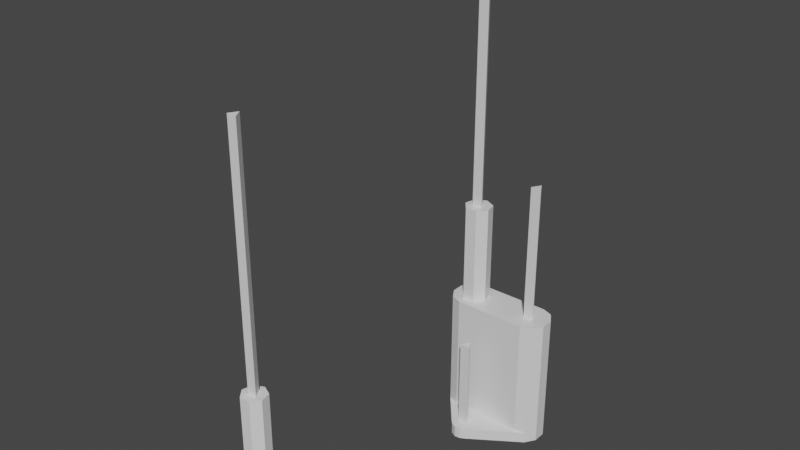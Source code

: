# Source: BigAntenna.blend  (saved by Blender 2.92.15; exported with 4.5.12 LTS)
import bpy
from mathutils import Matrix  # noqa: F401  (used for matrix-valued properties, if any)

bpy.ops.wm.read_factory_settings(use_empty=True)
scene = bpy.context.scene
scene.name = 'Scene'

# ---- collections
col_collection = bpy.data.collections.new('Collection'); scene.collection.children.link(col_collection)

# ---- materials (node trees are filled in below, after node groups)
mat_material = bpy.data.materials.new('Material')
mat_material.alpha_threshold = 0.0
mat_material.use_transparent_shadow = False
mat_material.line_color = (0.0, 0.0, 0.0, 1.0)

# ---- material node trees
mat_material.use_nodes = True; mat_material.node_tree.nodes.clear()
_N = mat_material.node_tree.nodes; _L = mat_material.node_tree.links
n0 = _N.new('ShaderNodeOutputMaterial'); n0.name = 'Material Output'; n0.location = (300, 300)
n1 = _N.new('ShaderNodeBsdfPrincipled'); n1.name = 'Principled BSDF'; n1.location = (10, 300)
n1.distribution = 'GGX'
n1.subsurface_method = 'BURLEY'
n1.inputs[2].default_value = 0.4
n1.inputs[3].default_value = 1.45
n1.inputs[27].default_value = (0.0, 0.0, 0.0, 1.0)
n1.inputs[28].default_value = 1.0
_L.new(n1.outputs[0], n0.inputs[0])
n0.is_active_output = True

# ---- world
world_world = bpy.data.worlds.new('World'); scene.world = world_world
world_world.use_nodes = True; world_world.node_tree.nodes.clear()
_N = world_world.node_tree.nodes; _L = world_world.node_tree.links
n0 = _N.new('ShaderNodeOutputWorld'); n0.name = 'World Output'; n0.location = (300, 300)
n1 = _N.new('ShaderNodeBackground'); n1.name = 'Background'; n1.location = (10, 300)
n1.inputs[0].default_value = (0.05088, 0.05088, 0.05088, 1.0)
_L.new(n1.outputs[0], n0.inputs[0])
n0.is_active_output = True
world_world.color = (0.05088, 0.05088, 0.05088)
world_world.use_sun_shadow = False
world_world.sun_shadow_jitter_overblur = 0.0

# ---- meshes
me_cylinder_004 = bpy.data.meshes.new('Cylinder.004')
me_cylinder_004.from_pydata([(0.0, 0.3, -1.25), (0.0, 0.3, 1.25), (0.2345, 0.187, -1.25), (0.2345, 0.187, 1.25), (0.2925, -0.06676, -1.25), (0.2925, -0.06676, 1.25), (0.1302, -0.2703, -1.25), (0.1302, -0.2703, 1.25), (-0.1302, -0.2703, -1.25), (-0.1302, -0.2703, 1.25), (-0.2925, -0.06676, -1.25), (-0.2925, -0.06676, 1.25), (-0.2345, 0.187, -1.25), (-0.2345, 0.187, 1.25), (0.003058, 0.1358, 1.126), (0.003058, 0.1358, 8.0), (0.1185, -0.06417, 1.126), (0.1185, -0.06417, 8.0), (-0.1124, -0.06417, 1.126), (-0.1124, -0.06417, 8.0), (1.456, 0.4444, -1.168), (1.686, 0.3596, -4.428), (1.686, 0.3596, -1.168), (1.828, 0.1373, -4.428), (1.828, 0.1373, -1.168), (1.828, -0.1373, -4.428), (1.828, -0.1373, -1.168), (1.686, -0.3596, -4.428), (1.686, -0.3596, -1.168), (1.456, -0.4444, -1.168), (-0.1084, 0.4444, -1.168), (-0.3383, 0.3596, -4.428), (-0.3383, 0.3596, -1.168), (-0.4803, 0.1373, -4.428), (-0.4803, 0.1373, -1.168), (-0.4803, -0.1373, -4.428), (-0.4803, -0.1373, -1.168), (-0.3383, -0.3596, -4.428), (-0.3383, -0.3596, -1.168), (-0.1084, -0.4444, -1.168), (1.456, 0.4444, -4.428), (-0.1084, 0.4444, -4.428), (1.456, -0.4444, -4.149), (-0.3383, -0.3596, -4.149), (-0.1084, -0.4444, -4.149), (1.686, -0.3596, -4.149), (0.6192, -1.079, -4.428), (0.1937, -1.009, -4.428), (0.5155, -1.136, -4.428), (0.393, -1.15, -4.428), (0.279, -1.098, -4.428), (0.1937, -1.009, -4.149), (0.6192, -1.079, -4.149), (0.279, -1.098, -4.149), (0.393, -1.15, -4.149), (0.5155, -1.136, -4.149), (0.4152, -0.7067, -4.428), (0.4152, -0.7067, -1.928), (0.5307, -0.9067, -4.428), (0.5307, -0.9067, -1.928), (0.2997, -0.9067, -4.428), (0.2997, -0.9067, -1.928), (1.4, 0.1358, -1.242), (1.4, 0.1358, 2.183), (1.516, -0.06417, -1.242), (1.516, -0.06417, 2.183), (1.285, -0.06417, -1.242), (1.285, -0.06417, 2.183)], [], [(0, 1, 3, 2), (2, 3, 5, 4), (4, 5, 7, 6), (6, 7, 9, 8), (8, 9, 11, 10), (3, 1, 13, 11, 9, 7, 5), (10, 11, 13, 12), (12, 13, 1, 0), (0, 2, 4, 6, 8, 10, 12), (14, 15, 17, 16), (16, 17, 19, 18), (17, 15, 19), (18, 19, 15, 14), (14, 16, 18), (20, 22, 21, 40), (21, 22, 24, 23), (23, 24, 26, 25), (26, 28, 45, 27, 25), (28, 45, 42, 29), (39, 38, 43, 44), (31, 33, 34, 32), (33, 35, 36, 34), (35, 37, 38, 36), (30, 20, 29, 39), (32, 34, 36, 38, 39, 30), (22, 20, 29, 28, 26, 24), (39, 29, 42, 44), (41, 30, 20, 40), (43, 51, 53, 54, 55, 52, 45, 42, 44), (41, 31, 32, 30), (23, 25, 27, 46, 48, 49, 50, 47, 37, 35, 33, 31, 41, 40, 21), (43, 37, 47, 51), (46, 52, 55, 48), (48, 55, 54, 49), (49, 54, 53, 50), (50, 53, 51, 47), (45, 52, 46, 27), (56, 57, 59, 58), (58, 59, 61, 60), (59, 57, 61), (60, 61, 57, 56), (56, 58, 60), (62, 63, 65, 64), (64, 65, 67, 66), (65, 63, 67), (66, 67, 63, 62), (62, 64, 66)])
_uv = me_cylinder_004.uv_layers.new(name='UVMap')
_uv.uv.foreach_set('vector', [1.0, 0.5, 1.0, 1.0, 0.8571, 1.0, 0.8571, 0.5, 0.8571, 0.5, 0.8571, 1.0, 0.7143, 1.0, 0.7143, 0.5, 0.7143, 0.5, 0.7143, 1.0, 0.5714, 1.0, 0.5714, 0.5, 0.5714, 0.5, 0.5714, 1.0, 0.4286, 1.0, 0.4286, 0.5, 0.4286, 0.5, 0.4286, 1.0, 0.2857, 1.0, 0.2857, 0.5, 0.4376, 0.3996, 0.25, 0.49, 0.06236, 0.3996, 0.01602, 0.1966, 0.1459, 0.03377, 0.3541, 0.03377, 0.484, 0.1966, 0.2857, 0.5, 0.2857, 1.0, 0.1429, 1.0, 0.1429, 0.5, 0.1429, 0.5, 0.1429, 1.0, 2.98e-08, 1.0, 2.98e-08, 0.5, 0.75, 0.49, 0.9376, 0.3996, 0.984, 0.1966, 0.8541, 0.03377, 0.6459, 0.03377, 0.516, 0.1966, 0.5624, 0.3996, 1.0, 0.5, 1.0, 1.0, 0.6667, 1.0, 0.6667, 0.5, 0.6667, 0.5, 0.6667, 1.0, 0.3333, 1.0, 0.3333, 0.5, 0.4578, 0.13, 0.25, 0.49, 0.04215, 0.13, 0.3333, 0.5, 0.3333, 1.0, -5.96e-08, 1.0, -5.96e-08, 0.5, 0.75, 0.49, 0.9578, 0.13, 0.5422, 0.13, 0.0, 0.0, 0.9, 1.0, 0.9, 0.5, 0.0, 0.0, 0.9, 0.5, 0.9, 1.0, 0.8, 1.0, 0.8, 0.5, 0.8, 0.5, 0.8, 1.0, 0.7, 1.0, 0.7, 0.5, 0.7, 1.0, 0.6, 1.0, 0.0, 0.0, 0.0, 0.0, 0.7, 0.5, 0.6, 1.0, 0.0, 0.0, 0.0, 0.0, 0.5, 1.0, 0.0, 0.0, 0.6, 1.0, 0.0, 0.0, 0.0, 0.0, 0.9, 0.5, 0.8, 0.5, 0.8, 1.0, 0.9, 1.0, 0.8, 0.5, 0.7, 0.5, 0.7, 1.0, 0.8, 1.0, 0.7, 0.5, 0.6, 0.5, 0.6, 1.0, 0.7, 1.0, 0.0, 0.0, 0.0, 0.0, 0.0, 0.0, 0.0, 0.0, 0.9, 1.0, 0.8, 1.0, 0.7, 1.0, 0.6, 1.0, 0.0, 0.0, 0.0, 0.0, 0.9, 1.0, 0.0, 0.0, 0.5, 1.0, 0.6, 1.0, 0.7, 1.0, 0.8, 1.0, 0.0, 0.0, 0.0, 0.0, 0.0, 0.0, 0.0, 0.0, 0.125, 0.5, 0.0, 0.0, 0.0, 0.0, 0.375, 0.5, 0.0, 0.0, 0.3694, 0.7388, 0.4223, 0.8446, 0.4825, 0.965, 0.445, 0.89, 0.409, 0.8179, 0.0, 0.0, 0.0, 0.0, 0.0, 0.0, 0.0, 0.0, 0.9, 0.5, 0.9, 1.0, 0.0, 0.0, 0.8, 0.5, 0.7, 0.5, 0.0, 0.0, 0.3067, 0.8179, 0.3359, 0.893, 0.3748, 0.9807, 0.4087, 0.9225, 0.4338, 0.8694, 0.6, 0.5, 0.7, 0.5, 0.8, 0.5, 0.9, 0.5, 0.0, 0.0, 0.375, 0.5, 0.9, 0.5, 0.0, 0.0, 0.6, 0.5, 0.4338, 0.8694, 0.3694, 0.7388, 0.3067, 0.8179, 0.409, 0.8179, 0.445, 0.89, 0.3359, 0.893, 0.3359, 0.893, 0.445, 0.89, 0.4825, 0.965, 0.3748, 0.9807, 0.3748, 0.9807, 0.4825, 0.965, 0.4223, 0.8446, 0.4087, 0.9225, 0.4087, 0.9225, 0.4223, 0.8446, 0.3694, 0.7388, 0.4338, 0.8694, 0.0, 0.0, 0.409, 0.8179, 0.3067, 0.8179, 0.0, 0.0, 1.0, 0.5, 1.0, 1.0, 0.6667, 1.0, 0.6667, 0.5, 0.6667, 0.5, 0.6667, 1.0, 0.3333, 1.0, 0.3333, 0.5, 0.4578, 0.13, 0.25, 0.49, 0.04215, 0.13, 0.3333, 0.5, 0.3333, 1.0, -5.96e-08, 1.0, -5.96e-08, 0.5, 0.75, 0.49, 0.9578, 0.13, 0.5422, 0.13, 1.0, 0.5, 1.0, 1.0, 0.6667, 1.0, 0.6667, 0.5, 0.6667, 0.5, 0.6667, 1.0, 0.3333, 1.0, 0.3333, 0.5, 0.4578, 0.13, 0.25, 0.49, 0.04215, 0.13, 0.3333, 0.5, 0.3333, 1.0, -5.96e-08, 1.0, -5.96e-08, 0.5, 0.75, 0.49, 0.9578, 0.13, 0.5422, 0.13])
me_cylinder_004.materials.append(mat_material)
me_cylinder_004.use_remesh_fix_poles = True
me_cylinder_004.use_remesh_preserve_attributes = False
me_cylinder_004.use_mirror_vertex_groups = False
me_cylinder_004.update()
me_cylinder_006 = bpy.data.meshes.new('Cylinder.006')
me_cylinder_006.from_pydata([(0.0, 0.3, -1.25), (0.0, 0.3, 1.25), (0.2345, 0.187, -1.25), (0.2345, 0.187, 1.25), (0.2925, -0.06676, -1.25), (0.2925, -0.06676, 1.25), (0.1302, -0.2703, -1.25), (0.1302, -0.2703, 1.25), (-0.1302, -0.2703, -1.25), (-0.1302, -0.2703, 1.25), (-0.2925, -0.06676, -1.25), (-0.2925, -0.06676, 1.25), (-0.2345, 0.187, -1.25), (-0.2345, 0.187, 1.25), (0.003058, 0.1358, 1.126), (0.003058, 0.1358, 8.0), (0.1185, -0.06417, 1.126), (0.1185, -0.06417, 8.0), (-0.1124, -0.06417, 1.126), (-0.1124, -0.06417, 8.0)], [], [(0, 1, 3, 2), (2, 3, 5, 4), (4, 5, 7, 6), (6, 7, 9, 8), (8, 9, 11, 10), (3, 1, 13, 11, 9, 7, 5), (10, 11, 13, 12), (12, 13, 1, 0), (0, 2, 4, 6, 8, 10, 12), (14, 15, 17, 16), (16, 17, 19, 18), (17, 15, 19), (18, 19, 15, 14), (14, 16, 18)])
_uv = me_cylinder_006.uv_layers.new(name='UVMap')
_uv.uv.foreach_set('vector', [1.0, 0.5, 1.0, 1.0, 0.8571, 1.0, 0.8571, 0.5, 0.8571, 0.5, 0.8571, 1.0, 0.7143, 1.0, 0.7143, 0.5, 0.7143, 0.5, 0.7143, 1.0, 0.5714, 1.0, 0.5714, 0.5, 0.5714, 0.5, 0.5714, 1.0, 0.4286, 1.0, 0.4286, 0.5, 0.4286, 0.5, 0.4286, 1.0, 0.2857, 1.0, 0.2857, 0.5, 0.4376, 0.3996, 0.25, 0.49, 0.06236, 0.3996, 0.01602, 0.1966, 0.1459, 0.03377, 0.3541, 0.03377, 0.484, 0.1966, 0.2857, 0.5, 0.2857, 1.0, 0.1429, 1.0, 0.1429, 0.5, 0.1429, 0.5, 0.1429, 1.0, 2.98e-08, 1.0, 2.98e-08, 0.5, 0.75, 0.49, 0.9376, 0.3996, 0.984, 0.1966, 0.8541, 0.03377, 0.6459, 0.03377, 0.516, 0.1966, 0.5624, 0.3996, 1.0, 0.5, 1.0, 1.0, 0.6667, 1.0, 0.6667, 0.5, 0.6667, 0.5, 0.6667, 1.0, 0.3333, 1.0, 0.3333, 0.5, 0.4578, 0.13, 0.25, 0.49, 0.04215, 0.13, 0.3333, 0.5, 0.3333, 1.0, -5.96e-08, 1.0, -5.96e-08, 0.5, 0.75, 0.49, 0.9578, 0.13, 0.5422, 0.13])
me_cylinder_006.use_remesh_fix_poles = True
me_cylinder_006.use_remesh_preserve_attributes = False
me_cylinder_006.use_mirror_vertex_groups = False
me_cylinder_006.update()

# ---- objects
ob_cylinder_003 = bpy.data.objects.new('Cylinder.003', me_cylinder_004)
ob_cylinder_004 = bpy.data.objects.new('Cylinder.004', me_cylinder_006)

# ---- transforms, parenting, visibility, modifiers, constraints
ob_cylinder_003.location = (-0.7581, -5.5e-09, 4.428)
ob_cylinder_003.scale = (1.125, 1.125, 1.0)
ob_cylinder_003.lineart.crease_threshold = 0.0
ob_cylinder_004.location = (-2.992, -5.316, 1.007)
ob_cylinder_004.scale = (1.125, 1.125, 1.0)
ob_cylinder_004.lineart.crease_threshold = 0.0

# ---- collection membership
col_collection.objects.link(ob_cylinder_003)
col_collection.objects.link(ob_cylinder_004)

# ---- scene / render settings (as saved in the file)
scene.frame_start = 1; scene.frame_end = 250; scene.frame_set(1)
scene.render.engine = 'BLENDER_EEVEE_NEXT'
scene.cycles.use_denoising = False
scene.cycles.samples = 128
scene.cycles.sampling_pattern = 'TABULATED_SOBOL'
scene.cycles.use_adaptive_sampling = False
scene.cycles.use_light_tree = False
scene.view_settings.view_transform = 'Filmic'
bpy.context.view_layer.update()

# ---- added for rendering (the .blend has no active camera and no usable light): camera, sun
cam_auto = bpy.data.cameras.new('AutoCamera')
cam_auto.lens = 50.0
cam_auto.sensor_width = 36.0
cam_auto.clip_end = 1000.0
ob_auto_camera = bpy.data.objects.new('AutoCamera', cam_auto)
scene.collection.objects.link(ob_auto_camera)
ob_auto_camera.location = (12.6922, -19.0044, 17.0554)
ob_auto_camera.rotation_euler = (1.09748, -7.21219e-08, 0.694738)
scene.camera = ob_auto_camera
light_auto_sun = bpy.data.lights.new('AutoSun', 'SUN')
light_auto_sun.energy = 3.0
light_auto_sun.angle = 0.0523599
ob_auto_sun = bpy.data.objects.new('AutoSun', light_auto_sun)
scene.collection.objects.link(ob_auto_sun)
ob_auto_sun.rotation_euler = (0.872665, 0.174533, 0.523599)
bpy.context.view_layer.update()
